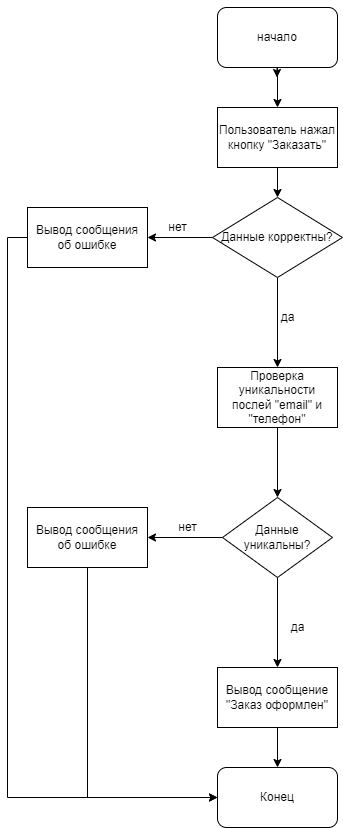

The diagram above was exported from draw.io. Its source (the exported page's mxGraphModel, read from the mxfile embedded in the PNG):
<mxGraphModel dx="1422" dy="794" grid="1" gridSize="10" guides="1" tooltips="1" connect="1" arrows="1" fold="1" page="1" pageScale="1" pageWidth="827" pageHeight="1169" math="0" shadow="0">
  <root>
    <mxCell id="0" />
    <mxCell id="1" parent="0" />
    <mxCell id="TSidsK-SNZQ3aeG-N5yg-2" style="edgeStyle=orthogonalEdgeStyle;rounded=0;orthogonalLoop=1;jettySize=auto;html=1;startSize=3;" edge="1" parent="1">
      <mxGeometry relative="1" as="geometry">
        <mxPoint x="399.5" y="280" as="targetPoint" />
        <mxPoint x="399.5" y="210" as="sourcePoint" />
      </mxGeometry>
    </mxCell>
    <mxCell id="TSidsK-SNZQ3aeG-N5yg-37" value="" style="edgeStyle=orthogonalEdgeStyle;rounded=0;orthogonalLoop=1;jettySize=auto;html=1;startSize=3;" edge="1" parent="1" source="TSidsK-SNZQ3aeG-N5yg-4" target="TSidsK-SNZQ3aeG-N5yg-5">
      <mxGeometry relative="1" as="geometry" />
    </mxCell>
    <mxCell id="TSidsK-SNZQ3aeG-N5yg-4" value="начало" style="rounded=1;whiteSpace=wrap;html=1;" vertex="1" parent="1">
      <mxGeometry x="340" y="210" width="120" height="60" as="geometry" />
    </mxCell>
    <mxCell id="TSidsK-SNZQ3aeG-N5yg-8" value="" style="edgeStyle=orthogonalEdgeStyle;rounded=0;orthogonalLoop=1;jettySize=auto;html=1;startSize=3;" edge="1" parent="1" source="TSidsK-SNZQ3aeG-N5yg-5" target="TSidsK-SNZQ3aeG-N5yg-7">
      <mxGeometry relative="1" as="geometry" />
    </mxCell>
    <mxCell id="TSidsK-SNZQ3aeG-N5yg-5" value="Пользователь нажал кнопку &quot;Заказать&quot;" style="rounded=0;whiteSpace=wrap;html=1;" vertex="1" parent="1">
      <mxGeometry x="340" y="310" width="120" height="60" as="geometry" />
    </mxCell>
    <mxCell id="TSidsK-SNZQ3aeG-N5yg-10" value="" style="edgeStyle=orthogonalEdgeStyle;rounded=0;orthogonalLoop=1;jettySize=auto;html=1;startSize=3;" edge="1" parent="1" source="TSidsK-SNZQ3aeG-N5yg-7" target="TSidsK-SNZQ3aeG-N5yg-9">
      <mxGeometry relative="1" as="geometry" />
    </mxCell>
    <mxCell id="TSidsK-SNZQ3aeG-N5yg-13" value="" style="edgeStyle=orthogonalEdgeStyle;rounded=0;orthogonalLoop=1;jettySize=auto;html=1;startSize=3;" edge="1" parent="1" source="TSidsK-SNZQ3aeG-N5yg-7" target="TSidsK-SNZQ3aeG-N5yg-12">
      <mxGeometry relative="1" as="geometry" />
    </mxCell>
    <mxCell id="TSidsK-SNZQ3aeG-N5yg-7" value="Данные корректны?" style="rhombus;whiteSpace=wrap;html=1;" vertex="1" parent="1">
      <mxGeometry x="335" y="400" width="130" height="80" as="geometry" />
    </mxCell>
    <mxCell id="TSidsK-SNZQ3aeG-N5yg-36" style="edgeStyle=orthogonalEdgeStyle;rounded=0;orthogonalLoop=1;jettySize=auto;html=1;exitX=0;exitY=0.5;exitDx=0;exitDy=0;entryX=0;entryY=0.5;entryDx=0;entryDy=0;startSize=3;" edge="1" parent="1" source="TSidsK-SNZQ3aeG-N5yg-9" target="TSidsK-SNZQ3aeG-N5yg-32">
      <mxGeometry relative="1" as="geometry" />
    </mxCell>
    <mxCell id="TSidsK-SNZQ3aeG-N5yg-9" value="Вывод сообщения об ошибке" style="whiteSpace=wrap;html=1;" vertex="1" parent="1">
      <mxGeometry x="150" y="410" width="120" height="60" as="geometry" />
    </mxCell>
    <mxCell id="TSidsK-SNZQ3aeG-N5yg-11" value="нет" style="text;html=1;align=center;verticalAlign=middle;resizable=0;points=[];autosize=1;strokeColor=none;fillColor=none;" vertex="1" parent="1">
      <mxGeometry x="285" y="420" width="30" height="20" as="geometry" />
    </mxCell>
    <mxCell id="TSidsK-SNZQ3aeG-N5yg-16" value="" style="edgeStyle=orthogonalEdgeStyle;rounded=0;orthogonalLoop=1;jettySize=auto;html=1;startSize=3;" edge="1" parent="1" source="TSidsK-SNZQ3aeG-N5yg-12" target="TSidsK-SNZQ3aeG-N5yg-15">
      <mxGeometry relative="1" as="geometry" />
    </mxCell>
    <mxCell id="TSidsK-SNZQ3aeG-N5yg-12" value="Проверка уникальности послей &quot;email&quot; и &quot;телефон&quot;" style="whiteSpace=wrap;html=1;" vertex="1" parent="1">
      <mxGeometry x="340" y="570" width="120" height="60" as="geometry" />
    </mxCell>
    <mxCell id="TSidsK-SNZQ3aeG-N5yg-14" value="да" style="text;html=1;align=center;verticalAlign=middle;resizable=0;points=[];autosize=1;strokeColor=none;fillColor=none;" vertex="1" parent="1">
      <mxGeometry x="395" y="510" width="30" height="20" as="geometry" />
    </mxCell>
    <mxCell id="TSidsK-SNZQ3aeG-N5yg-27" value="" style="edgeStyle=orthogonalEdgeStyle;rounded=0;orthogonalLoop=1;jettySize=auto;html=1;startSize=3;" edge="1" parent="1" source="TSidsK-SNZQ3aeG-N5yg-15" target="TSidsK-SNZQ3aeG-N5yg-26">
      <mxGeometry relative="1" as="geometry" />
    </mxCell>
    <mxCell id="TSidsK-SNZQ3aeG-N5yg-30" value="" style="edgeStyle=orthogonalEdgeStyle;rounded=0;orthogonalLoop=1;jettySize=auto;html=1;startSize=3;" edge="1" parent="1" source="TSidsK-SNZQ3aeG-N5yg-15" target="TSidsK-SNZQ3aeG-N5yg-29">
      <mxGeometry relative="1" as="geometry" />
    </mxCell>
    <mxCell id="TSidsK-SNZQ3aeG-N5yg-15" value="Данные уникальны?" style="rhombus;whiteSpace=wrap;html=1;" vertex="1" parent="1">
      <mxGeometry x="345" y="700" width="110" height="80" as="geometry" />
    </mxCell>
    <mxCell id="TSidsK-SNZQ3aeG-N5yg-33" value="" style="edgeStyle=orthogonalEdgeStyle;rounded=0;orthogonalLoop=1;jettySize=auto;html=1;startSize=3;" edge="1" parent="1" source="TSidsK-SNZQ3aeG-N5yg-26" target="TSidsK-SNZQ3aeG-N5yg-32">
      <mxGeometry relative="1" as="geometry" />
    </mxCell>
    <mxCell id="TSidsK-SNZQ3aeG-N5yg-26" value="Вывод сообщение &quot;Заказ оформлен&quot;" style="whiteSpace=wrap;html=1;" vertex="1" parent="1">
      <mxGeometry x="340" y="870" width="120" height="60" as="geometry" />
    </mxCell>
    <mxCell id="TSidsK-SNZQ3aeG-N5yg-28" value="да" style="text;html=1;align=center;verticalAlign=middle;resizable=0;points=[];autosize=1;strokeColor=none;fillColor=none;" vertex="1" parent="1">
      <mxGeometry x="405" y="820" width="30" height="20" as="geometry" />
    </mxCell>
    <mxCell id="TSidsK-SNZQ3aeG-N5yg-35" style="edgeStyle=orthogonalEdgeStyle;rounded=0;orthogonalLoop=1;jettySize=auto;html=1;exitX=0.5;exitY=1;exitDx=0;exitDy=0;entryX=0;entryY=0.5;entryDx=0;entryDy=0;startSize=3;" edge="1" parent="1" source="TSidsK-SNZQ3aeG-N5yg-29" target="TSidsK-SNZQ3aeG-N5yg-32">
      <mxGeometry relative="1" as="geometry" />
    </mxCell>
    <mxCell id="TSidsK-SNZQ3aeG-N5yg-29" value="Вывод сообщения об ошибке" style="whiteSpace=wrap;html=1;" vertex="1" parent="1">
      <mxGeometry x="150" y="710" width="120" height="60" as="geometry" />
    </mxCell>
    <mxCell id="TSidsK-SNZQ3aeG-N5yg-31" value="нет" style="text;html=1;align=center;verticalAlign=middle;resizable=0;points=[];autosize=1;strokeColor=none;fillColor=none;" vertex="1" parent="1">
      <mxGeometry x="295" y="720" width="30" height="20" as="geometry" />
    </mxCell>
    <mxCell id="TSidsK-SNZQ3aeG-N5yg-32" value="Конец" style="rounded=1;whiteSpace=wrap;html=1;" vertex="1" parent="1">
      <mxGeometry x="340" y="970" width="120" height="60" as="geometry" />
    </mxCell>
  </root>
</mxGraphModel>